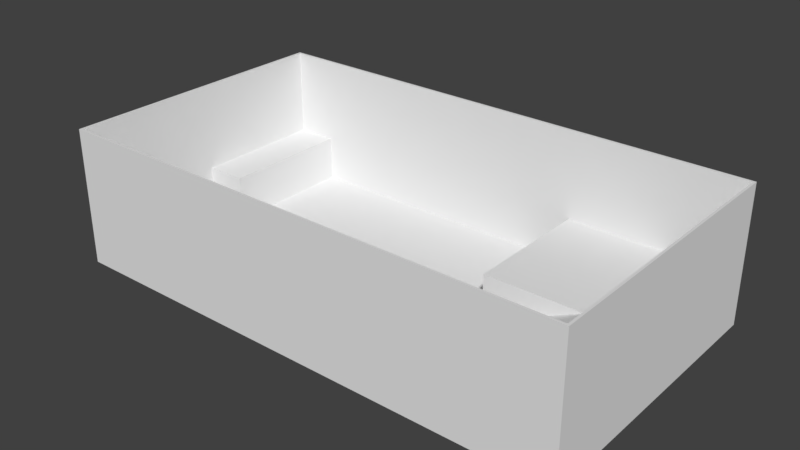 # Source: PortalRoom1.blend  (saved by Blender 2.78.0; exported with 4.5.12 LTS)
import bpy
from mathutils import Matrix  # noqa: F401  (used for matrix-valued properties, if any)

bpy.ops.wm.read_factory_settings(use_empty=True)
scene = bpy.context.scene
scene.name = 'Scene'

# ---- collections
col_collection_1 = bpy.data.collections.new('Collection 1'); scene.collection.children.link(col_collection_1)

# ---- materials (node trees are filled in below, after node groups)
mat_none_001 = bpy.data.materials.new('None.001')
mat_none_001.alpha_threshold = 0.0
mat_none_001.use_transparent_shadow = False
mat_none_001.specular_color = (0.8, 0.8, 0.8)
mat_none_001.roughness = 0.5
mat_none_001.specular_intensity = 1.0

# ---- material node trees

# ---- world
world_world = bpy.data.worlds.new('World'); scene.world = world_world
world_world.color = (0.05088, 0.05088, 0.05088)
world_world.use_sun_shadow = False
world_world.sun_shadow_jitter_overblur = 0.0
world_world.cycles.sampling_method = 'MANUAL'

# ---- meshes
me_plane = bpy.data.meshes.new('Plane')
me_plane.from_pydata([(-4.614, 0.0, -0.2462), (6.591, 0.0, -0.2462), (6.591, 0.0, -6.591), (-4.614, 0.0, -6.591), (6.591, 0.0, 3.41), (6.591, 0.0, 6.591), (9.632, 0.0, 6.591), (9.632, 0.0, 3.41), (9.632, 0.0, -0.2462), (-4.614, 0.0, 6.591), (-4.614, 0.0, 3.41), (9.632, 0.0, -6.591), (9.632, 2.138, -0.2462), (9.632, 2.138, -6.591), (14.36, 2.138, 3.41), (14.36, 2.138, 6.591), (14.36, 2.138, -0.2462), (9.632, 2.138, 3.41), (9.632, 2.138, 6.591), (14.36, 2.138, -6.591), (17.55, 2.138, 3.41), (17.55, 6.295, 3.41), (17.55, 2.138, -6.591), (17.55, 2.138, -0.2462), (17.55, 6.295, -0.2462), (17.55, 6.295, -6.591), (6.591, 2.138, -6.591), (-4.614, 2.138, -6.591), (14.36, 6.295, -6.591), (9.632, 6.295, -6.591), (6.591, 6.295, -6.591), (-4.614, 6.295, -6.591), (-6.591, 2.138, -6.591), (-6.591, 6.295, -6.591), (-6.591, 0.0, 3.41), (-6.591, 0.0, -0.2462), (-6.591, 0.0, 6.591), (-4.614, 2.138, -0.2462), (-6.591, 2.138, -0.2462), (17.55, 2.138, 6.591), (17.55, 6.295, 6.591), (14.36, 6.295, 6.591), (9.632, 6.295, 6.591), (-6.591, 6.295, 6.591), (-4.614, 6.295, 6.591), (6.591, 6.295, 6.591), (-6.591, 2.138, 3.41), (-6.591, 2.138, 6.591), (-6.591, 6.295, -0.2462), (-6.591, 6.295, 3.41), (17.66, 6.295, -0.2557), (-4.614, 2.138, 6.591), (17.66, 6.295, 3.455), (6.591, 2.138, 6.591), (17.66, 6.295, -6.694), (14.43, 6.295, -6.694), (9.665, 6.295, -6.694), (6.596, 6.295, -6.694), (-4.709, 6.295, -6.694), (-6.704, 6.295, -6.694), (17.66, 6.295, 6.682), (14.43, 6.295, 6.682), (9.665, 6.295, 6.682), (-6.704, 6.295, 6.682), (-4.709, 6.295, 6.682), (6.596, 6.295, 6.682), (-6.704, 6.295, -0.2557), (-6.704, 6.295, 3.455), (17.66, -0.1389, -0.2557), (17.66, -0.1389, 3.455), (17.66, -0.1389, -6.694), (14.43, -0.1389, -6.694), (9.665, -0.1389, -6.694), (6.596, -0.1389, -6.694), (-4.709, -0.1389, -6.694), (-6.704, -0.1389, -6.694), (17.66, -0.1389, 6.682), (14.43, -0.1389, 6.682), (9.665, -0.1389, 6.682), (-6.704, -0.1389, 6.682), (-4.709, -0.1389, 6.682), (6.596, -0.1389, 6.682), (-6.704, -0.1389, -0.2557), (-6.704, -0.1389, 3.455)], [], [(0, 1, 2, 3), (4, 5, 6, 7), (1, 4, 7, 8), (9, 5, 4, 10), (2, 1, 8, 11), (10, 4, 1, 0), (11, 8, 12, 13), (8, 7, 14, 16), (17, 18, 15, 14), (13, 12, 16, 19), (7, 6, 18, 17), (17, 14, 7), (16, 12, 8), (22, 23, 24, 25), (2, 11, 13, 26), (3, 2, 26, 27), (19, 28, 29, 13), (27, 26, 30, 31), (26, 13, 29, 30), (32, 27, 31, 33), (34, 10, 0, 35), (36, 9, 10, 34), (35, 0, 37, 38), (38, 37, 27, 32), (0, 3, 27, 37), (19, 22, 25, 28), (16, 23, 22, 19), (16, 14, 20, 23), (15, 39, 20, 14), (23, 20, 21, 24), (20, 39, 40, 21), (39, 15, 41, 40), (18, 42, 41, 15), (51, 47, 43, 44), (18, 53, 45, 42), (53, 51, 44, 45), (34, 35, 38, 46), (36, 34, 46, 47), (46, 38, 48, 49), (47, 46, 49, 43), (32, 33, 48, 38), (5, 9, 51, 53), (6, 5, 53, 18), (9, 36, 47, 51), (42, 45, 65, 62), (29, 28, 55, 56), (24, 21, 52, 50), (30, 29, 56, 57), (33, 31, 58, 59), (31, 30, 57, 58), (45, 44, 64, 65), (48, 33, 59, 66), (28, 25, 54, 55), (25, 24, 50, 54), (41, 42, 62, 61), (21, 40, 60, 52), (49, 48, 66, 67), (43, 49, 67, 63), (40, 41, 61, 60), (44, 43, 63, 64), (60, 61, 77, 76), (67, 66, 82, 83), (66, 59, 75, 82), (56, 55, 71, 72), (50, 52, 69, 68), (61, 62, 78, 77), (65, 64, 80, 81), (59, 58, 74, 75), (52, 60, 76, 69), (62, 65, 81, 78), (63, 67, 83, 79), (54, 50, 68, 70), (64, 63, 79, 80), (58, 57, 73, 74), (57, 56, 72, 73), (55, 54, 70, 71), (81, 80, 79, 83, 82, 75, 74, 73, 72, 71, 70, 68, 69, 76, 77, 78)])
me_plane.materials.append(mat_none_001)
me_plane.use_remesh_preserve_volume = False
me_plane.use_remesh_preserve_attributes = False
me_plane.use_mirror_vertex_groups = False
me_plane.update()
me_plane.normals_split_custom_set([tuple(v) for v in zip(*[iter([0.0, 1.0, 0.0, 0.0, 1.0, 0.0, 0.0, 1.0, 0.0, 0.0, 1.0, 0.0, 0.0, 1.0, 0.0, 0.0, 1.0, 0.0, 0.0, 1.0, 0.0, 0.0, 1.0, 0.0, 0.0, 1.0, 0.0, 0.0, 1.0, 0.0, 0.0, 1.0, 0.0, 0.0, 1.0, 0.0, 0.0, 1.0, 0.0, 0.0, 1.0, 0.0, 0.0, 1.0, 0.0, 0.0, 1.0, 0.0, 0.0, 1.0, 0.0, 0.0, 1.0, 0.0, 0.0, 1.0, 0.0, 0.0, 1.0, 0.0, 0.0, 1.0, 0.0, 0.0, 1.0, 0.0, 0.0, 1.0, 0.0, 0.0, 1.0, 0.0, -1.0, 0.0, 0.0, -1.0, 0.0, 0.0, -1.0, 0.0, 0.0, -1.0, 0.0, 0.0, -0.4123, 0.9111, 0.0, -0.4123, 0.9111, 0.0, -0.4123, 0.9111, 0.0, -0.4123, 0.9111, 0.0, 0.0, 1.0, 0.0, 0.0, 1.0, 0.0, 0.0, 1.0, 0.0, 0.0, 1.0, 0.0, 0.0, 1.0, 0.0, 0.0, 1.0, 0.0, 0.0, 1.0, 0.0, 0.0, 1.0, 0.0, -1.0, 0.0, 0.0, -1.0, 0.0, 0.0, -1.0, 0.0, 0.0, -1.0, 0.0, 0.0, 0.0, 0.0, -1.0, 0.0, 0.0, -1.0, 0.0, 0.0, -1.0, 0.0, 0.0, 1.0, 0.0, 0.0, 1.0, 0.0, 0.0, 1.0, -1.0, 0.0, 0.0, -1.0, 0.0, 0.0, -1.0, 0.0, 0.0, -1.0, 0.0, 0.0, 0.0, 0.0, 1.0, 0.0, 0.0, 1.0, 0.0, 0.0, 1.0, 0.0, 0.0, 1.0, 0.0, 0.0, 1.0, 0.0, 0.0, 1.0, 0.0, 0.0, 1.0, 0.0, 0.0, 1.0, 0.0, 0.0, 1.0, 0.0, 0.0, 1.0, 0.0, 0.0, 1.0, 0.0, 0.0, 1.0, 0.0, 0.0, 1.0, 0.0, 0.0, 1.0, 0.0, 0.0, 1.0, 0.0, 0.0, 1.0, 0.0, 0.0, 1.0, 0.0, 0.0, 1.0, 0.0, 0.0, 1.0, 0.0, 0.0, 1.0, 0.0, 0.0, 1.0, 0.0, 0.0, 1.0, 0.0, 0.0, 1.0, 0.0, 0.0, 1.0, 0.0, 1.0, 0.0, 0.0, 1.0, 0.0, 0.0, 1.0, 0.0, 0.0, 1.0, 0.0, 0.0, 1.0, 0.0, 0.0, 1.0, 0.0, 0.0, 1.0, 0.0, 0.0, 1.0, 0.0, 0.0, 0.0, 1.0, 0.0, 0.0, 1.0, 0.0, 0.0, 1.0, 0.0, 0.0, 1.0, 0.0, 1.0, 0.0, 0.0, 1.0, 0.0, 0.0, 1.0, 0.0, 0.0, 1.0, 0.0, 1.0, 0.0, 0.0, 1.0, 0.0, 0.0, 1.0, 0.0, 0.0, 1.0, 0.0, 0.0, 0.0, 0.0, 1.0, 0.0, 0.0, 1.0, 0.0, 0.0, 1.0, 0.0, 0.0, 1.0, 0.0, 1.0, 0.0, 0.0, 1.0, 0.0, 0.0, 1.0, 0.0, 0.0, 1.0, 0.0, 0.0, 1.0, 0.0, 0.0, 1.0, 0.0, 0.0, 1.0, 0.0, 0.0, 1.0, 0.0, 0.0, 1.0, 0.0, 0.0, 1.0, 0.0, 0.0, 1.0, 0.0, 0.0, 1.0, 0.0, -1.0, 0.0, 0.0, -1.0, 0.0, 0.0, -1.0, 0.0, 0.0, -1.0, 0.0, 0.0, -1.0, 0.0, 0.0, -1.0, 0.0, 0.0, -1.0, 0.0, 0.0, -1.0, 0.0, 0.0, 0.0, 0.0, -1.0, 0.0, 0.0, -1.0, 0.0, 0.0, -1.0, 0.0, 0.0, -1.0, 0.0, 0.0, -1.0, 0.0, 0.0, -1.0, 0.0, 0.0, -1.0, 0.0, 0.0, -1.0, 0.0, 0.0, -1.0, 0.0, 0.0, -1.0, 0.0, 0.0, -1.0, 0.0, 0.0, -1.0, 0.0, 0.0, -1.0, 0.0, 0.0, -1.0, 0.0, 0.0, -1.0, 0.0, 0.0, -1.0, 0.0, 0.0, -1.0, 0.0, 0.0, -1.0, 0.0, 0.0, -1.0, 0.0, 0.0, -1.0, 1.0, 0.0, 0.0, 1.0, 0.0, 0.0, 1.0, 0.0, 0.0, 1.0, 0.0, 0.0, 1.0, 0.0, 0.0, 1.0, 0.0, 0.0, 1.0, 0.0, 0.0, 1.0, 0.0, 0.0, 1.0, 0.0, 0.0, 1.0, 0.0, 0.0, 1.0, 0.0, 0.0, 1.0, 0.0, 0.0, 1.0, 0.0, 0.0, 1.0, 0.0, 0.0, 1.0, 0.0, 0.0, 1.0, 0.0, 0.0, 1.0, 0.0, 0.0, 1.0, 0.0, 0.0, 1.0, 0.0, 0.0, 1.0, 0.0, 0.0, 0.0, 0.0, -1.0, 0.0, 0.0, -1.0, 0.0, 0.0, -1.0, 0.0, 0.0, -1.0, 0.0, 0.0, -1.0, 0.0, 0.0, -1.0, 0.0, 0.0, -1.0, 0.0, 0.0, -1.0, 0.0, 0.0, -1.0, 0.0, 0.0, -1.0, 0.0, 0.0, -1.0, 0.0, 0.0, -1.0, 0.0, 1.0, -6.82e-06, 0.0, 1.0, -6.82e-06, 0.0, 1.0, -6.82e-06, 0.0, 1.0, -6.82e-06, 0.0, 1.0, 0.0, 0.0, 1.0, 0.0, 0.0, 1.0, 0.0, 0.0, 1.0, 0.0, 0.0, 1.0, 0.0, 0.0, 1.0, 0.0, 0.0, 1.0, 0.0, 0.0, 1.0, 0.0, 0.0, 1.0, 6.048e-06, 0.0, 1.0, 6.048e-06, 0.0, 1.0, 6.048e-06, 0.0, 1.0, 6.048e-06, 0.0, 1.0, 0.0, 0.0, 1.0, 0.0, 0.0, 1.0, 0.0, 0.0, 1.0, 0.0, 0.0, 1.0, -6.566e-06, 0.0, 1.0, -6.566e-06, 0.0, 1.0, -6.566e-06, 0.0, 1.0, -6.566e-06, 0.0, 1.0, 7.404e-06, 0.0, 1.0, 7.404e-06, 0.0, 1.0, 7.404e-06, 0.0, 1.0, 7.404e-06, 0.0, 1.0, 0.0, 0.0, 1.0, 0.0, 0.0, 1.0, 0.0, 0.0, 1.0, 0.0, 0.0, 1.0, 0.0, 0.0, 1.0, 0.0, 0.0, 1.0, 0.0, 0.0, 1.0, 0.0, 0.0, 1.0, 0.0, 0.0, 1.0, 0.0, 0.0, 1.0, 0.0, 0.0, 1.0, 0.0, 0.0, 1.0, 0.0, 0.0, 1.0, 0.0, 0.0, 1.0, 0.0, 0.0, 1.0, 0.0, 0.0, 1.0, 0.0, 0.0, 1.0, 0.0, 0.0, 1.0, 0.0, 0.0, 1.0, 0.0, 0.0, 1.0, 0.0, 0.0, 1.0, 0.0, 0.0, 1.0, 0.0, 0.0, 1.0, 0.0, 0.0, 1.0, 0.0, 0.0, 1.0, 0.0, 0.0, 1.0, 0.0, 0.0, 1.0, 0.0, 0.0, 1.0, 0.0, 0.0, 1.0, 0.0, 0.0, 1.0, 0.0, 0.0, 1.0, 0.0, 0.0, 1.0, 0.0, 0.0, 1.0, 0.0, 0.0, 1.0, 0.0, 0.0, 1.0, 0.0, 0.0, 1.482e-07, 1.0, 0.0, 1.482e-07, 1.0, 0.0, 1.482e-07, 1.0, 0.0, 1.482e-07, 1.0, -1.0, 0.0, 0.0, -1.0, 0.0, 0.0, -1.0, 0.0, 0.0, -1.0, 0.0, 0.0, -1.0, 0.0, 0.0, -1.0, 0.0, 0.0, -1.0, 0.0, 0.0, -1.0, 0.0, 0.0, 0.0, -1.482e-07, -1.0, 0.0, -1.482e-07, -1.0, 0.0, -1.482e-07, -1.0, 0.0, -1.482e-07, -1.0, 1.0, 0.0, 0.0, 1.0, 0.0, 0.0, 1.0, 0.0, 0.0, 1.0, 0.0, 0.0, 0.0, 1.482e-07, 1.0, 0.0, 1.482e-07, 1.0, 0.0, 1.482e-07, 1.0, 0.0, 1.482e-07, 1.0, 0.0, 1.482e-07, 1.0, 0.0, 1.482e-07, 1.0, 0.0, 1.482e-07, 1.0, 0.0, 1.482e-07, 1.0, 0.0, -1.482e-07, -1.0, 0.0, -1.482e-07, -1.0, 0.0, -1.482e-07, -1.0, 0.0, -1.482e-07, -1.0, 1.0, 0.0, 0.0, 1.0, 0.0, 0.0, 1.0, 0.0, 0.0, 1.0, 0.0, 0.0, 0.0, 1.482e-07, 1.0, 0.0, 1.482e-07, 1.0, 0.0, 1.482e-07, 1.0, 0.0, 1.482e-07, 1.0, -1.0, 0.0, 0.0, -1.0, 0.0, 0.0, -1.0, 0.0, 0.0, -1.0, 0.0, 0.0, 1.0, 0.0, 0.0, 1.0, 0.0, 0.0, 1.0, 0.0, 0.0, 1.0, 0.0, 0.0, 0.0, 1.482e-07, 1.0, 0.0, 1.482e-07, 1.0, 0.0, 1.482e-07, 1.0, 0.0, 1.482e-07, 1.0, 0.0, -1.482e-07, -1.0, 0.0, -1.482e-07, -1.0, 0.0, -1.482e-07, -1.0, 0.0, -1.482e-07, -1.0, 0.0, -1.482e-07, -1.0, 0.0, -1.482e-07, -1.0, 0.0, -1.482e-07, -1.0, 0.0, -1.482e-07, -1.0, 0.0, -1.482e-07, -1.0, 0.0, -1.482e-07, -1.0, 0.0, -1.482e-07, -1.0, 0.0, -1.482e-07, -1.0, 0.0, -1.0, 3.658e-10, 0.0, -1.0, 3.658e-10, 0.0, -1.0, 3.658e-10, 0.0, -1.0, 3.658e-10, 0.0, -1.0, 3.658e-10, 0.0, -1.0, 3.658e-10, 0.0, -1.0, 3.658e-10, 0.0, -1.0, 3.658e-10, 0.0, -1.0, 3.658e-10, 0.0, -1.0, 3.658e-10, 0.0, -1.0, 3.658e-10, 0.0, -1.0, 3.658e-10, 0.0, -1.0, 3.658e-10, 0.0, -1.0, 3.658e-10, 0.0, -1.0, 3.658e-10, 0.0, -1.0, 3.658e-10])] * 3)])

# ---- objects
ob_plane = bpy.data.objects.new('Plane', me_plane)

# ---- transforms, parenting, visibility, modifiers, constraints
ob_plane.location = (0.0, 0.0, 0.0)
ob_plane.rotation_euler = (1.571, -0.0, 0.0)
ob_plane.lineart.crease_threshold = 0.0

# ---- collection membership
col_collection_1.objects.link(ob_plane)

# ---- scene / render settings (as saved in the file)
scene.frame_start = 1; scene.frame_end = 250; scene.frame_set(1)
scene.render.engine = 'BLENDER_EEVEE_NEXT'
scene.render.resolution_percentage = 50
scene.render.dither_intensity = 0.0
scene.cycles.use_denoising = False
scene.cycles.samples = 128
scene.cycles.sampling_pattern = 'TABULATED_SOBOL'
scene.cycles.light_sampling_threshold = 0.0
scene.cycles.use_adaptive_sampling = False
scene.cycles.use_light_tree = False
scene.cycles.blur_glossy = 0.0
scene.cycles.sample_clamp_indirect = 0.0
scene.view_settings.view_transform = 'Standard'
bpy.context.view_layer.update()

# ---- added for rendering (the .blend has no active camera and no usable light): camera, sun
cam_auto = bpy.data.cameras.new('AutoCamera')
cam_auto.lens = 50.0
cam_auto.sensor_width = 36.0
cam_auto.clip_end = 1000.0
ob_auto_camera = bpy.data.objects.new('AutoCamera', cam_auto)
scene.collection.objects.link(ob_auto_camera)
ob_auto_camera.location = (31.8724, -31.6683, 24.1939)
ob_auto_camera.rotation_euler = (1.09748, -7.21219e-08, 0.694738)
scene.camera = ob_auto_camera
light_auto_sun = bpy.data.lights.new('AutoSun', 'SUN')
light_auto_sun.energy = 3.0
light_auto_sun.angle = 0.0523599
ob_auto_sun = bpy.data.objects.new('AutoSun', light_auto_sun)
scene.collection.objects.link(ob_auto_sun)
ob_auto_sun.rotation_euler = (0.872665, 0.174533, 0.523599)
bpy.context.view_layer.update()
